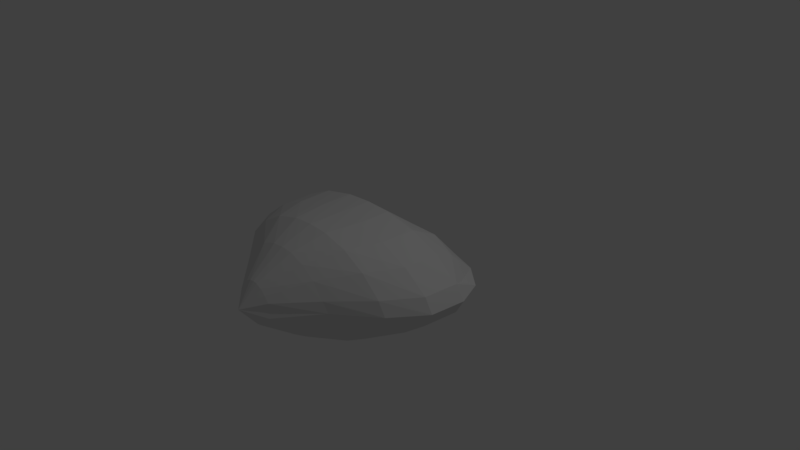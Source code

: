 # Source: Heart.blend  (saved by Blender 2.78.0; exported with 4.5.12 LTS)
import bpy
from mathutils import Matrix  # noqa: F401  (used for matrix-valued properties, if any)

bpy.ops.wm.read_factory_settings(use_empty=True)
scene = bpy.context.scene
scene.name = 'Scene'

# ---- collections
col_collection_1 = bpy.data.collections.new('Collection 1'); scene.collection.children.link(col_collection_1)

# ---- world
world_world = bpy.data.worlds.new('World'); scene.world = world_world
world_world.color = (0.05088, 0.05088, 0.05088)
world_world.use_sun_shadow = False
world_world.sun_shadow_jitter_overblur = 0.0
world_world.cycles.sampling_method = 'MANUAL'

# ---- cameras
cam_camera = bpy.data.cameras.new('Camera')
cam_camera.clip_end = 100.0
cam_camera.lens = 35.0
cam_camera.sensor_width = 32.0
cam_camera.sensor_height = 18.0
cam_camera.ortho_scale = 7.314
cam_camera.dof.focus_distance = 0.0
cam_camera.dof.aperture_fstop = 128.0

# ---- lights
light_lamp = bpy.data.lights.new('Lamp', 'POINT')
light_lamp.transmission_factor = 0.0
light_lamp.cutoff_distance = 30.0
light_lamp.energy = 100.0
light_lamp.shadow_buffer_clip_start = 1.001
light_lamp.shadow_soft_size = 0.1
light_lamp.shadow_maximum_resolution = 0.006
light_lamp.use_absolute_resolution = True

# ---- meshes
me_plane = bpy.data.meshes.new('Plane')
me_plane.from_pydata([(0.3562, 0.004841, -0.7014), (0.3461, 0.6818, 0.01063), (0.7953, 0.004841, -0.6086), (0.7728, 0.7884, 0.01063), (1.193, 0.004841, -0.4318), (1.159, 0.6616, 0.01063), (1.534, 0.004841, -0.182), (1.491, 0.3877, 0.01063), (1.644, 0.01514, 0.01063), (0.3483, -0.4699, -0.7014), (0.0, -0.4699, -0.7211), (0.7752, -0.4699, -0.6086), (1.162, -0.4699, -0.4318), (1.494, -0.4699, -0.182), (1.6, -0.4641, 0.01063), (0.276, -0.9149, -0.7014), (0.0, -0.9149, -0.7211), (0.6195, -0.9149, -0.6086), (0.9305, -0.9149, -0.4318), (1.197, -0.9149, -0.182), (1.283, -0.8965, 0.01063), (0.1636, -1.335, -0.5505), (-4.447e-10, -1.335, -0.566), (0.371, -1.335, -0.4773), (0.5588, -1.335, -0.3381), (0.72, -1.335, -0.1412), (0.7719, -1.305, 0.01063), (0.05988, -1.766, -0.2687), (0.0, -1.766, -0.2764), (0.137, -1.766, -0.2323), (0.2068, -1.766, -0.1629), (0.2667, -1.766, -0.0896), (0.286, -1.723, 0.01063), (-0.001286, -2.0, 0.01063), (-0.3562, 0.004841, -0.7014), (-0.3461, 0.6818, 0.01063), (0.0, 0.004841, -0.7211), (-1.864e-06, 0.4107, 0.01063), (-0.7953, 0.004841, -0.6086), (-0.7728, 0.7884, 0.01063), (-1.193, 0.004841, -0.4318), (-1.159, 0.6616, 0.01063), (-1.534, 0.004841, -0.182), (-1.491, 0.3877, 0.01063), (-1.644, 0.01514, 0.01063), (-0.3483, -0.4699, -0.7014), (-0.7752, -0.4699, -0.6086), (-1.162, -0.4699, -0.4318), (-1.494, -0.4699, -0.182), (-1.6, -0.4641, 0.01063), (-0.276, -0.9149, -0.7014), (-0.6195, -0.9149, -0.6086), (-0.9305, -0.9149, -0.4318), (-1.197, -0.9149, -0.182), (-1.283, -0.8965, 0.01063), (-0.1636, -1.335, -0.5505), (-0.371, -1.335, -0.4773), (-0.5588, -1.335, -0.3381), (-0.72, -1.335, -0.1412), (-0.7719, -1.305, 0.01063), (-0.05988, -1.766, -0.2687), (-0.137, -1.766, -0.2323), (-0.2068, -1.766, -0.1629), (-0.2667, -1.766, -0.06493), (-0.286, -1.723, 0.01063), (0.3562, 0.004841, 0.7227), (0.7953, 0.004841, 0.6298), (1.193, 0.004841, 0.4531), (1.534, 0.004841, 0.2032), (0.3483, -0.4699, 0.7227), (0.0, -0.4699, 0.7423), (0.7752, -0.4699, 0.6298), (1.162, -0.4699, 0.4531), (1.494, -0.4699, 0.2032), (0.276, -0.9149, 0.7227), (0.0, -0.9149, 0.7423), (0.6195, -0.9149, 0.6298), (0.9305, -0.9149, 0.4531), (1.197, -0.9149, 0.2032), (0.1636, -1.335, 0.5718), (-4.447e-10, -1.335, 0.5873), (0.371, -1.335, 0.4986), (0.5588, -1.335, 0.3593), (0.72, -1.335, 0.1624), (0.05988, -1.766, 0.29), (0.0, -1.766, 0.2977), (0.137, -1.766, 0.2535), (0.2068, -1.766, 0.1842), (0.2667, -1.766, 0.1109), (-0.3562, 0.004841, 0.7227), (0.0, 0.004841, 0.7423), (-0.7953, 0.004841, 0.6298), (-1.193, 0.004841, 0.4531), (-1.534, 0.004841, 0.2032), (-0.3483, -0.4699, 0.7227), (-0.7752, -0.4699, 0.6298), (-1.162, -0.4699, 0.4531), (-1.494, -0.4699, 0.2032), (-0.276, -0.9149, 0.7227), (-0.6195, -0.9149, 0.6298), (-0.9305, -0.9149, 0.4531), (-1.197, -0.9149, 0.2032), (-0.1636, -1.335, 0.5718), (-0.371, -1.335, 0.4986), (-0.5588, -1.335, 0.3593), (-0.72, -1.335, 0.1624), (-0.05988, -1.766, 0.29), (-0.137, -1.766, 0.2535), (-0.2068, -1.766, 0.1842), (-0.2667, -1.766, 0.08619), (0.3385, 0.3544, -0.4493), (-9.355e-07, 0.1794, -0.462), (0.7559, 0.4233, -0.3893), (1.134, 0.3414, -0.2752), (1.458, 0.1645, -0.1138), (-0.3386, 0.3544, -0.4493), (-0.7559, 0.4233, -0.3893), (-1.134, 0.3414, -0.2752), (-1.458, 0.1645, -0.1138), (-9.355e-07, 0.1794, 0.4832), (0.7559, 0.4233, 0.4106), (0.3385, 0.3544, 0.4706), (1.134, 0.3414, 0.2964), (1.458, 0.1645, 0.135), (-0.3386, 0.3544, 0.4706), (-0.7559, 0.4233, 0.4106), (-1.134, 0.3414, 0.2964), (-1.458, 0.1645, 0.135)], [], [(111, 37, 1, 110), (110, 112, 2, 0), (112, 113, 4, 2), (113, 114, 6, 4), (7, 8, 6, 114), (2, 11, 9, 0), (8, 14, 13, 6), (0, 9, 10, 36), (4, 12, 11, 2), (6, 13, 12, 4), (11, 17, 15, 9), (14, 20, 19, 13), (12, 18, 17, 11), (9, 15, 16, 10), (13, 19, 18, 12), (17, 23, 21, 15), (20, 26, 25, 19), (18, 24, 23, 17), (15, 21, 22, 16), (19, 25, 24, 18), (23, 29, 27, 21), (26, 32, 31, 25), (24, 30, 29, 23), (21, 27, 28, 22), (25, 31, 30, 24), (29, 33, 27), (32, 33, 31), (30, 33, 29), (27, 33, 28), (31, 33, 30), (111, 115, 35, 37), (115, 34, 38, 116), (116, 38, 40, 117), (117, 40, 42, 118), (43, 118, 42, 44), (38, 34, 45, 46), (44, 42, 48, 49), (34, 36, 10, 45), (40, 38, 46, 47), (42, 40, 47, 48), (46, 45, 50, 51), (49, 48, 53, 54), (47, 46, 51, 52), (45, 10, 16, 50), (48, 47, 52, 53), (51, 50, 55, 56), (54, 53, 58, 59), (52, 51, 56, 57), (50, 16, 22, 55), (53, 52, 57, 58), (56, 55, 60, 61), (59, 58, 63, 64), (57, 56, 61, 62), (55, 22, 28, 60), (58, 57, 62, 63), (61, 60, 33), (64, 63, 33), (62, 61, 33), (60, 28, 33), (63, 62, 33), (119, 121, 1, 37), (121, 65, 66, 120), (120, 66, 67, 122), (122, 67, 68, 123), (7, 123, 68, 8), (66, 65, 69, 71), (8, 68, 73, 14), (65, 90, 70, 69), (67, 66, 71, 72), (68, 67, 72, 73), (71, 69, 74, 76), (14, 73, 78, 20), (72, 71, 76, 77), (69, 70, 75, 74), (73, 72, 77, 78), (76, 74, 79, 81), (20, 78, 83, 26), (77, 76, 81, 82), (74, 75, 80, 79), (78, 77, 82, 83), (81, 79, 84, 86), (26, 83, 88, 32), (82, 81, 86, 87), (79, 80, 85, 84), (83, 82, 87, 88), (86, 84, 33), (32, 88, 33), (87, 86, 33), (84, 85, 33), (88, 87, 33), (119, 37, 35, 124), (124, 125, 91, 89), (125, 126, 92, 91), (126, 127, 93, 92), (43, 44, 93, 127), (91, 95, 94, 89), (44, 49, 97, 93), (89, 94, 70, 90), (92, 96, 95, 91), (93, 97, 96, 92), (95, 99, 98, 94), (49, 54, 101, 97), (96, 100, 99, 95), (94, 98, 75, 70), (97, 101, 100, 96), (99, 103, 102, 98), (54, 59, 105, 101), (100, 104, 103, 99), (98, 102, 80, 75), (101, 105, 104, 100), (103, 107, 106, 102), (59, 64, 109, 105), (104, 108, 107, 103), (102, 106, 85, 80), (105, 109, 108, 104), (107, 33, 106), (64, 33, 109), (108, 33, 107), (106, 33, 85), (109, 33, 108), (41, 43, 127, 126), (39, 41, 126, 125), (35, 39, 125, 124), (90, 119, 124, 89), (5, 122, 123, 7), (3, 120, 122, 5), (1, 121, 120, 3), (90, 65, 121, 119), (41, 117, 118, 43), (39, 116, 117, 41), (35, 115, 116, 39), (36, 34, 115, 111), (5, 7, 114, 113), (3, 5, 113, 112), (1, 3, 112, 110), (36, 111, 110, 0)])
_uv = me_plane.uv_layers.new(name='UVMap')
_uv.uv.foreach_set('vector', [0.3284, 0.9423, 0.3284, 0.9436, 0.3303, 0.9451, 0.3302, 0.9431, 0.3302, 0.9431, 0.3325, 0.9434, 0.3324, 0.941, 0.3302, 0.941, 0.3325, 0.9434, 0.3347, 0.9431, 0.3346, 0.9411, 0.3324, 0.941, 0.3347, 0.9431, 0.3367, 0.9424, 0.3367, 0.9412, 0.3346, 0.9411, 0.3367, 0.9435, 0.3375, 0.9414, 0.3367, 0.9412, 0.3367, 0.9424, 0.3324, 0.941, 0.3323, 0.9386, 0.3301, 0.9386, 0.3302, 0.941, 0.3375, 0.9414, 0.3373, 0.9387, 0.3365, 0.9387, 0.3367, 0.9412, 0.3302, 0.941, 0.3301, 0.9386, 0.3284, 0.9386, 0.3284, 0.941, 0.3346, 0.9411, 0.3344, 0.9386, 0.3323, 0.9386, 0.3324, 0.941, 0.3367, 0.9412, 0.3365, 0.9387, 0.3344, 0.9386, 0.3346, 0.9411, 0.3323, 0.9386, 0.3315, 0.9363, 0.3298, 0.9364, 0.3301, 0.9386, 0.3373, 0.9387, 0.3355, 0.9363, 0.3348, 0.9363, 0.3365, 0.9387, 0.3344, 0.9386, 0.3332, 0.9363, 0.3315, 0.9363, 0.3323, 0.9386, 0.3301, 0.9386, 0.3298, 0.9364, 0.3284, 0.9364, 0.3284, 0.9386, 0.3365, 0.9387, 0.3348, 0.9363, 0.3332, 0.9363, 0.3344, 0.9386, 0.3315, 0.9363, 0.3303, 0.9341, 0.3292, 0.9342, 0.3298, 0.9364, 0.3355, 0.9363, 0.3327, 0.934, 0.3323, 0.934, 0.3348, 0.9363, 0.3332, 0.9363, 0.3313, 0.9341, 0.3303, 0.9341, 0.3315, 0.9363, 0.3298, 0.9364, 0.3292, 0.9342, 0.3284, 0.9342, 0.3284, 0.9364, 0.3348, 0.9363, 0.3323, 0.934, 0.3313, 0.9341, 0.3332, 0.9363, 0.3303, 0.9341, 0.3291, 0.9317, 0.3287, 0.9317, 0.3292, 0.9342, 0.3327, 0.934, 0.33, 0.9317, 0.3298, 0.9316, 0.3323, 0.934, 0.3313, 0.9341, 0.3295, 0.9316, 0.3291, 0.9317, 0.3303, 0.9341, 0.3292, 0.9342, 0.3287, 0.9317, 0.3284, 0.9317, 0.3284, 0.9342, 0.3323, 0.934, 0.3298, 0.9316, 0.3295, 0.9316, 0.3313, 0.9341, 0.3291, 0.9317, 0.3284, 0.9302, 0.3287, 0.9317, 0.33, 0.9317, 0.3284, 0.9302, 0.3298, 0.9316, 0.3295, 0.9316, 0.3284, 0.9302, 0.3291, 0.9317, 0.3287, 0.9317, 0.3284, 0.9302, 0.3284, 0.9317, 0.3298, 0.9316, 0.3284, 0.9302, 0.3295, 0.9316, 0.3284, 0.9423, 0.3265, 0.9431, 0.3264, 0.9451, 0.3284, 0.9436, 0.3265, 0.9431, 0.3266, 0.941, 0.3243, 0.941, 0.3242, 0.9434, 0.3242, 0.9434, 0.3243, 0.941, 0.3221, 0.9411, 0.322, 0.9431, 0.322, 0.9431, 0.3221, 0.9411, 0.32, 0.9412, 0.32, 0.9424, 0.32, 0.9435, 0.32, 0.9424, 0.32, 0.9412, 0.3192, 0.9414, 0.3243, 0.941, 0.3266, 0.941, 0.3266, 0.9386, 0.3244, 0.9386, 0.3192, 0.9414, 0.32, 0.9412, 0.3203, 0.9387, 0.3194, 0.9387, 0.3266, 0.941, 0.3284, 0.941, 0.3284, 0.9386, 0.3266, 0.9386, 0.3221, 0.9411, 0.3243, 0.941, 0.3244, 0.9386, 0.3223, 0.9386, 0.32, 0.9412, 0.3221, 0.9411, 0.3223, 0.9386, 0.3203, 0.9387, 0.3244, 0.9386, 0.3266, 0.9386, 0.327, 0.9364, 0.3252, 0.9363, 0.3194, 0.9387, 0.3203, 0.9387, 0.3219, 0.9363, 0.3212, 0.9363, 0.3223, 0.9386, 0.3244, 0.9386, 0.3252, 0.9363, 0.3235, 0.9363, 0.3266, 0.9386, 0.3284, 0.9386, 0.3284, 0.9364, 0.327, 0.9364, 0.3203, 0.9387, 0.3223, 0.9386, 0.3235, 0.9363, 0.3219, 0.9363, 0.3252, 0.9363, 0.327, 0.9364, 0.3275, 0.9342, 0.3264, 0.9341, 0.3212, 0.9363, 0.3219, 0.9363, 0.3244, 0.934, 0.3241, 0.934, 0.3235, 0.9363, 0.3252, 0.9363, 0.3264, 0.9341, 0.3254, 0.9341, 0.327, 0.9364, 0.3284, 0.9364, 0.3284, 0.9342, 0.3275, 0.9342, 0.3219, 0.9363, 0.3235, 0.9363, 0.3254, 0.9341, 0.3244, 0.934, 0.3264, 0.9341, 0.3275, 0.9342, 0.328, 0.9317, 0.3276, 0.9317, 0.3241, 0.934, 0.3244, 0.934, 0.3269, 0.9315, 0.3268, 0.9317, 0.3254, 0.9341, 0.3264, 0.9341, 0.3276, 0.9317, 0.3272, 0.9316, 0.3275, 0.9342, 0.3284, 0.9342, 0.3284, 0.9317, 0.328, 0.9317, 0.3244, 0.934, 0.3254, 0.9341, 0.3272, 0.9316, 0.3269, 0.9315, 0.3276, 0.9317, 0.328, 0.9317, 0.3284, 0.9302, 0.3268, 0.9317, 0.3269, 0.9315, 0.3284, 0.9302, 0.3272, 0.9316, 0.3276, 0.9317, 0.3284, 0.9302, 0.328, 0.9317, 0.3284, 0.9317, 0.3284, 0.9302, 0.3269, 0.9315, 0.3272, 0.9316, 0.3284, 0.9302, 0.3284, 0.9427, 0.3304, 0.9435, 0.3303, 0.9451, 0.3284, 0.9436, 0.3304, 0.9435, 0.3306, 0.9418, 0.3333, 0.9417, 0.333, 0.9437, 0.333, 0.9437, 0.3333, 0.9417, 0.3355, 0.9416, 0.3352, 0.9433, 0.3352, 0.9433, 0.3355, 0.9416, 0.3372, 0.9415, 0.3369, 0.9425, 0.3367, 0.9435, 0.3369, 0.9425, 0.3372, 0.9415, 0.3375, 0.9414, 0.3333, 0.9417, 0.3306, 0.9418, 0.3305, 0.9388, 0.3331, 0.9388, 0.3375, 0.9414, 0.3372, 0.9415, 0.3369, 0.9387, 0.3373, 0.9387, 0.3306, 0.9418, 0.3284, 0.9418, 0.3284, 0.9388, 0.3305, 0.9388, 0.3355, 0.9416, 0.3333, 0.9417, 0.3331, 0.9388, 0.3353, 0.9388, 0.3372, 0.9415, 0.3355, 0.9416, 0.3353, 0.9388, 0.3369, 0.9387, 0.3331, 0.9388, 0.3305, 0.9388, 0.3301, 0.936, 0.3322, 0.9361, 0.3373, 0.9387, 0.3369, 0.9387, 0.3352, 0.9362, 0.3355, 0.9363, 0.3353, 0.9388, 0.3331, 0.9388, 0.3322, 0.9361, 0.3339, 0.9361, 0.3305, 0.9388, 0.3284, 0.9388, 0.3284, 0.936, 0.3301, 0.936, 0.3369, 0.9387, 0.3353, 0.9388, 0.3339, 0.9361, 0.3352, 0.9362, 0.3322, 0.9361, 0.3301, 0.936, 0.3294, 0.9335, 0.3306, 0.9336, 0.3355, 0.9363, 0.3352, 0.9362, 0.3325, 0.9338, 0.3327, 0.934, 0.3339, 0.9361, 0.3322, 0.9361, 0.3306, 0.9336, 0.3316, 0.9337, 0.3301, 0.936, 0.3284, 0.936, 0.3284, 0.9335, 0.3294, 0.9335, 0.3352, 0.9362, 0.3339, 0.9361, 0.3316, 0.9337, 0.3325, 0.9338, 0.3306, 0.9336, 0.3294, 0.9335, 0.3287, 0.9312, 0.3292, 0.9312, 0.3327, 0.934, 0.3325, 0.9338, 0.3299, 0.9314, 0.33, 0.9317, 0.3316, 0.9337, 0.3306, 0.9336, 0.3292, 0.9312, 0.3295, 0.9313, 0.3294, 0.9335, 0.3284, 0.9335, 0.3284, 0.9312, 0.3287, 0.9312, 0.3325, 0.9338, 0.3316, 0.9337, 0.3295, 0.9313, 0.3299, 0.9314, 0.3292, 0.9312, 0.3287, 0.9312, 0.3284, 0.9302, 0.33, 0.9317, 0.3299, 0.9314, 0.3284, 0.9302, 0.3295, 0.9313, 0.3292, 0.9312, 0.3284, 0.9302, 0.3287, 0.9312, 0.3284, 0.9312, 0.3284, 0.9302, 0.3299, 0.9314, 0.3295, 0.9313, 0.3284, 0.9302, 0.3284, 0.9427, 0.3284, 0.9436, 0.3264, 0.9451, 0.3263, 0.9435, 0.3263, 0.9435, 0.3237, 0.9437, 0.3234, 0.9417, 0.3261, 0.9418, 0.3237, 0.9437, 0.3216, 0.9433, 0.3212, 0.9416, 0.3234, 0.9417, 0.3216, 0.9433, 0.3198, 0.9425, 0.3195, 0.9415, 0.3212, 0.9416, 0.32, 0.9435, 0.3192, 0.9414, 0.3195, 0.9415, 0.3198, 0.9425, 0.3234, 0.9417, 0.3236, 0.9388, 0.3262, 0.9388, 0.3261, 0.9418, 0.3192, 0.9414, 0.3194, 0.9387, 0.3198, 0.9387, 0.3195, 0.9415, 0.3261, 0.9418, 0.3262, 0.9388, 0.3284, 0.9388, 0.3284, 0.9418, 0.3212, 0.9416, 0.3214, 0.9388, 0.3236, 0.9388, 0.3234, 0.9417, 0.3195, 0.9415, 0.3198, 0.9387, 0.3214, 0.9388, 0.3212, 0.9416, 0.3236, 0.9388, 0.3245, 0.9361, 0.3266, 0.936, 0.3262, 0.9388, 0.3194, 0.9387, 0.3212, 0.9363, 0.3215, 0.9362, 0.3198, 0.9387, 0.3214, 0.9388, 0.3228, 0.9361, 0.3245, 0.9361, 0.3236, 0.9388, 0.3262, 0.9388, 0.3266, 0.936, 0.3284, 0.936, 0.3284, 0.9388, 0.3198, 0.9387, 0.3215, 0.9362, 0.3228, 0.9361, 0.3214, 0.9388, 0.3245, 0.9361, 0.3261, 0.9336, 0.3274, 0.9335, 0.3266, 0.936, 0.3212, 0.9363, 0.3241, 0.934, 0.3242, 0.9338, 0.3215, 0.9362, 0.3228, 0.9361, 0.3251, 0.9337, 0.3261, 0.9336, 0.3245, 0.9361, 0.3266, 0.936, 0.3274, 0.9335, 0.3284, 0.9335, 0.3284, 0.936, 0.3215, 0.9362, 0.3242, 0.9338, 0.3251, 0.9337, 0.3228, 0.9361, 0.3261, 0.9336, 0.3276, 0.9312, 0.328, 0.9312, 0.3274, 0.9335, 0.3241, 0.934, 0.3268, 0.9317, 0.3269, 0.9314, 0.3242, 0.9338, 0.3251, 0.9337, 0.3272, 0.9313, 0.3276, 0.9312, 0.3261, 0.9336, 0.3274, 0.9335, 0.328, 0.9312, 0.3284, 0.9312, 0.3284, 0.9335, 0.3242, 0.9338, 0.3269, 0.9314, 0.3272, 0.9313, 0.3251, 0.9337, 0.3276, 0.9312, 0.3284, 0.9302, 0.328, 0.9312, 0.3268, 0.9317, 0.3284, 0.9302, 0.3269, 0.9314, 0.3272, 0.9313, 0.3284, 0.9302, 0.3276, 0.9312, 0.328, 0.9312, 0.3284, 0.9302, 0.3284, 0.9312, 0.3269, 0.9314, 0.3284, 0.9302, 0.3272, 0.9313, 0.3219, 0.945, 0.32, 0.9435, 0.3198, 0.9425, 0.3216, 0.9433, 0.324, 0.9457, 0.3219, 0.945, 0.3216, 0.9433, 0.3237, 0.9437, 0.3264, 0.9451, 0.324, 0.9457, 0.3237, 0.9437, 0.3263, 0.9435, 0.3284, 0.9418, 0.3284, 0.9427, 0.3263, 0.9435, 0.3261, 0.9418, 0.3348, 0.945, 0.3352, 0.9433, 0.3369, 0.9425, 0.3367, 0.9435, 0.3327, 0.9457, 0.333, 0.9437, 0.3352, 0.9433, 0.3348, 0.945, 0.3303, 0.9451, 0.3304, 0.9435, 0.333, 0.9437, 0.3327, 0.9457, 0.3284, 0.9418, 0.3306, 0.9418, 0.3304, 0.9435, 0.3284, 0.9427, 0.3219, 0.945, 0.322, 0.9431, 0.32, 0.9424, 0.32, 0.9435, 0.324, 0.9457, 0.3242, 0.9434, 0.322, 0.9431, 0.3219, 0.945, 0.3264, 0.9451, 0.3265, 0.9431, 0.3242, 0.9434, 0.324, 0.9457, 0.3284, 0.941, 0.3266, 0.941, 0.3265, 0.9431, 0.3284, 0.9423, 0.3348, 0.945, 0.3367, 0.9435, 0.3367, 0.9424, 0.3347, 0.9431, 0.3327, 0.9457, 0.3348, 0.945, 0.3347, 0.9431, 0.3325, 0.9434, 0.3303, 0.9451, 0.3327, 0.9457, 0.3325, 0.9434, 0.3302, 0.9431, 0.3284, 0.941, 0.3284, 0.9423, 0.3302, 0.9431, 0.3302, 0.941])
_ca = me_plane.color_attributes.new('Col', 'BYTE_COLOR', 'CORNER')
_ca.data.foreach_set('color', [0.6584, 0.016, 0.01229, 1.0, 0.6584, 0.016, 0.01229, 1.0, 0.6584, 0.016, 0.01229, 1.0, 0.6584, 0.016, 0.01229, 1.0, 0.6584, 0.016, 0.01229, 1.0, 0.6584, 0.016, 0.01229, 1.0, 0.6584, 0.016, 0.01229, 1.0, 0.6584, 0.016, 0.01229, 1.0, 0.6584, 0.016, 0.01229, 1.0, 0.6584, 0.016, 0.01229, 1.0, 0.6584, 0.016, 0.01229, 1.0, 0.6584, 0.016, 0.01229, 1.0, 0.6584, 0.016, 0.01229, 1.0, 0.6584, 0.016, 0.01229, 1.0, 0.6584, 0.016, 0.01229, 1.0, 0.6584, 0.016, 0.01229, 1.0, 0.6584, 0.016, 0.01229, 1.0, 0.6584, 0.016, 0.01229, 1.0, 0.6584, 0.016, 0.01229, 1.0, 0.6584, 0.016, 0.01229, 1.0, 0.6584, 0.016, 0.01229, 1.0, 0.6584, 0.016, 0.01229, 1.0, 0.6584, 0.016, 0.01229, 1.0, 0.6584, 0.016, 0.01229, 1.0, 0.6584, 0.016, 0.01229, 1.0, 0.6584, 0.016, 0.01229, 1.0, 0.6584, 0.016, 0.01229, 1.0, 0.6584, 0.016, 0.01229, 1.0, 0.6584, 0.016, 0.01229, 1.0, 0.6584, 0.016, 0.01229, 1.0, 0.6584, 0.016, 0.01229, 1.0, 0.6584, 0.016, 0.01229, 1.0, 0.6584, 0.016, 0.01229, 1.0, 0.6584, 0.016, 0.01229, 1.0, 0.6584, 0.016, 0.01229, 1.0, 0.6584, 0.016, 0.01229, 1.0, 0.6584, 0.016, 0.01229, 1.0, 0.6584, 0.016, 0.01229, 1.0, 0.6584, 0.016, 0.01229, 1.0, 0.6584, 0.016, 0.01229, 1.0, 0.6584, 0.016, 0.01229, 1.0, 0.6584, 0.016, 0.01229, 1.0, 0.6584, 0.016, 0.01229, 1.0, 0.6584, 0.016, 0.01229, 1.0, 0.6584, 0.016, 0.01229, 1.0, 0.6584, 0.016, 0.01229, 1.0, 0.6584, 0.016, 0.01229, 1.0, 0.6584, 0.016, 0.01229, 1.0, 0.6584, 0.016, 0.01229, 1.0, 0.6584, 0.016, 0.01229, 1.0, 0.6584, 0.016, 0.01229, 1.0, 0.6584, 0.016, 0.01229, 1.0, 0.6584, 0.016, 0.01229, 1.0, 0.6584, 0.016, 0.01229, 1.0, 0.6584, 0.016, 0.01229, 1.0, 0.6584, 0.016, 0.01229, 1.0, 0.6584, 0.016, 0.01229, 1.0, 0.6584, 0.016, 0.01229, 1.0, 0.6584, 0.016, 0.01229, 1.0, 0.6584, 0.016, 0.01229, 1.0, 0.6584, 0.016, 0.01229, 1.0, 0.6584, 0.016, 0.01229, 1.0, 0.6584, 0.016, 0.01229, 1.0, 0.6584, 0.016, 0.01229, 1.0, 0.6584, 0.016, 0.01229, 1.0, 0.6584, 0.016, 0.01229, 1.0, 0.6584, 0.016, 0.01229, 1.0, 0.6584, 0.016, 0.01229, 1.0, 0.6584, 0.016, 0.01229, 1.0, 0.6584, 0.016, 0.01229, 1.0, 0.6584, 0.016, 0.01229, 1.0, 0.6584, 0.016, 0.01229, 1.0, 0.6584, 0.016, 0.01229, 1.0, 0.6584, 0.016, 0.01229, 1.0, 0.6584, 0.016, 0.01229, 1.0, 0.6584, 0.016, 0.01229, 1.0, 0.6584, 0.016, 0.01229, 1.0, 0.6584, 0.016, 0.01229, 1.0, 0.6584, 0.016, 0.01229, 1.0, 0.6584, 0.016, 0.01229, 1.0, 0.6584, 0.016, 0.01229, 1.0, 0.6584, 0.016, 0.01229, 1.0, 0.6584, 0.016, 0.01229, 1.0, 0.6584, 0.016, 0.01229, 1.0, 0.6584, 0.016, 0.01229, 1.0, 0.6584, 0.016, 0.01229, 1.0, 0.6584, 0.016, 0.01229, 1.0, 0.6584, 0.016, 0.01229, 1.0, 0.6584, 0.016, 0.01229, 1.0, 0.6584, 0.016, 0.01229, 1.0, 0.6584, 0.016, 0.01229, 1.0, 0.6584, 0.016, 0.01229, 1.0, 0.6584, 0.016, 0.01229, 1.0, 0.6584, 0.016, 0.01229, 1.0, 0.6584, 0.016, 0.01229, 1.0, 0.6584, 0.016, 0.01229, 1.0, 0.6584, 0.016, 0.01229, 1.0, 0.6584, 0.016, 0.01229, 1.0, 0.6584, 0.016, 0.01229, 1.0, 0.6584, 0.016, 0.01229, 1.0, 0.6584, 0.016, 0.01229, 1.0, 0.6584, 0.016, 0.01229, 1.0, 0.6584, 0.016, 0.01229, 1.0, 0.6584, 0.016, 0.01229, 1.0, 0.6584, 0.016, 0.01229, 1.0, 0.6584, 0.016, 0.01229, 1.0, 0.6584, 0.016, 0.01229, 1.0, 0.6584, 0.016, 0.01229, 1.0, 0.6584, 0.016, 0.01229, 1.0, 0.6584, 0.016, 0.01229, 1.0, 0.6584, 0.016, 0.01229, 1.0, 0.6584, 0.016, 0.01229, 1.0, 0.6584, 0.016, 0.01229, 1.0, 0.6584, 0.016, 0.01229, 1.0, 0.6584, 0.016, 0.01229, 1.0, 0.6584, 0.016, 0.01229, 1.0, 0.6584, 0.016, 0.01229, 1.0, 0.6584, 0.016, 0.01229, 1.0, 0.6584, 0.016, 0.01229, 1.0, 0.6584, 0.016, 0.01229, 1.0, 0.6584, 0.016, 0.01229, 1.0, 0.6584, 0.016, 0.01229, 1.0, 0.6584, 0.016, 0.01229, 1.0, 0.6584, 0.016, 0.01229, 1.0, 0.6584, 0.016, 0.01229, 1.0, 0.6584, 0.016, 0.01229, 1.0, 0.6584, 0.016, 0.01229, 1.0, 0.6584, 0.016, 0.01229, 1.0, 0.6584, 0.016, 0.01229, 1.0, 0.6584, 0.016, 0.01229, 1.0, 0.6584, 0.016, 0.01229, 1.0, 0.6584, 0.016, 0.01229, 1.0, 0.6584, 0.016, 0.01229, 1.0, 0.6584, 0.016, 0.01229, 1.0, 0.6584, 0.016, 0.01229, 1.0, 0.6584, 0.016, 0.01229, 1.0, 0.6584, 0.016, 0.01229, 1.0, 0.6584, 0.016, 0.01229, 1.0, 0.6584, 0.016, 0.01229, 1.0, 0.6584, 0.016, 0.01229, 1.0, 0.6584, 0.016, 0.01229, 1.0, 0.6584, 0.016, 0.01229, 1.0, 0.6584, 0.016, 0.01229, 1.0, 0.6584, 0.016, 0.01229, 1.0, 0.6584, 0.016, 0.01229, 1.0, 0.6584, 0.016, 0.01229, 1.0, 0.6584, 0.016, 0.01229, 1.0, 0.6584, 0.016, 0.01229, 1.0, 0.6584, 0.016, 0.01229, 1.0, 0.6584, 0.016, 0.01229, 1.0, 0.6584, 0.016, 0.01229, 1.0, 0.6584, 0.016, 0.01229, 1.0, 0.6584, 0.016, 0.01229, 1.0, 0.6584, 0.016, 0.01229, 1.0, 0.6584, 0.016, 0.01229, 1.0, 0.6584, 0.016, 0.01229, 1.0, 0.6584, 0.016, 0.01229, 1.0, 0.6584, 0.016, 0.01229, 1.0, 0.6584, 0.016, 0.01229, 1.0, 0.6584, 0.016, 0.01229, 1.0, 0.6584, 0.016, 0.01229, 1.0, 0.6584, 0.016, 0.01229, 1.0, 0.6584, 0.016, 0.01229, 1.0, 0.6584, 0.016, 0.01229, 1.0, 0.6584, 0.016, 0.01229, 1.0, 0.6584, 0.016, 0.01229, 1.0, 0.6584, 0.016, 0.01229, 1.0, 0.6584, 0.016, 0.01229, 1.0, 0.6584, 0.016, 0.01229, 1.0, 0.6584, 0.016, 0.01229, 1.0, 0.6584, 0.016, 0.01229, 1.0, 0.6584, 0.016, 0.01229, 1.0, 0.6584, 0.016, 0.01229, 1.0, 0.6584, 0.016, 0.01229, 1.0, 0.6584, 0.016, 0.01229, 1.0, 0.6584, 0.016, 0.01229, 1.0, 0.6584, 0.016, 0.01229, 1.0, 0.6584, 0.016, 0.01229, 1.0, 0.6584, 0.016, 0.01229, 1.0, 0.6584, 0.016, 0.01229, 1.0, 0.6584, 0.016, 0.01229, 1.0, 0.6584, 0.016, 0.01229, 1.0, 0.6584, 0.016, 0.01229, 1.0, 0.6584, 0.016, 0.01229, 1.0, 0.6584, 0.016, 0.01229, 1.0, 0.6584, 0.016, 0.01229, 1.0, 0.6584, 0.016, 0.01229, 1.0, 0.6584, 0.016, 0.01229, 1.0, 0.6584, 0.016, 0.01229, 1.0, 0.6584, 0.016, 0.01229, 1.0, 0.6584, 0.016, 0.01229, 1.0, 0.6584, 0.016, 0.01229, 1.0, 0.6584, 0.016, 0.01229, 1.0, 0.6584, 0.016, 0.01229, 1.0, 0.6584, 0.016, 0.01229, 1.0, 0.6584, 0.016, 0.01229, 1.0, 0.6584, 0.016, 0.01229, 1.0, 0.6584, 0.016, 0.01229, 1.0, 0.6584, 0.016, 0.01229, 1.0, 0.6584, 0.016, 0.01229, 1.0, 0.6584, 0.016, 0.01229, 1.0, 0.6584, 0.016, 0.01229, 1.0, 0.6584, 0.016, 0.01229, 1.0, 0.6584, 0.016, 0.01229, 1.0, 0.6584, 0.016, 0.01229, 1.0, 0.6584, 0.016, 0.01229, 1.0, 0.6584, 0.016, 0.01229, 1.0, 0.6584, 0.016, 0.01229, 1.0, 0.6584, 0.016, 0.01229, 1.0, 0.6584, 0.016, 0.01229, 1.0, 0.6584, 0.016, 0.01229, 1.0, 0.6584, 0.016, 0.01229, 1.0, 0.6584, 0.016, 0.01229, 1.0, 0.6584, 0.016, 0.01229, 1.0, 0.6584, 0.016, 0.01229, 1.0, 0.6584, 0.016, 0.01229, 1.0, 0.6584, 0.016, 0.01229, 1.0, 0.6584, 0.016, 0.01229, 1.0, 0.6584, 0.016, 0.01229, 1.0, 0.6584, 0.016, 0.01229, 1.0, 0.6584, 0.016, 0.01229, 1.0, 0.6584, 0.016, 0.01229, 1.0, 0.6584, 0.016, 0.01229, 1.0, 0.6584, 0.016, 0.01229, 1.0, 0.6584, 0.016, 0.01229, 1.0, 0.6584, 0.016, 0.01229, 1.0, 0.6584, 0.016, 0.01229, 1.0, 0.6584, 0.016, 0.01229, 1.0, 0.6584, 0.016, 0.01229, 1.0, 0.6584, 0.016, 0.01229, 1.0, 0.6584, 0.016, 0.01229, 1.0, 0.6584, 0.016, 0.01229, 1.0, 0.6584, 0.016, 0.01229, 1.0, 0.6584, 0.016, 0.01229, 1.0, 0.6584, 0.016, 0.01229, 1.0, 0.6584, 0.016, 0.01229, 1.0, 0.6584, 0.016, 0.01229, 1.0, 0.6584, 0.016, 0.01229, 1.0, 0.6584, 0.016, 0.01229, 1.0, 0.6584, 0.016, 0.01229, 1.0, 0.6584, 0.016, 0.01229, 1.0, 0.6584, 0.016, 0.01229, 1.0, 0.6584, 0.016, 0.01229, 1.0, 0.6584, 0.016, 0.01229, 1.0, 0.6584, 0.016, 0.01229, 1.0, 0.6584, 0.016, 0.01229, 1.0, 0.6584, 0.016, 0.01229, 1.0, 0.6584, 0.016, 0.01229, 1.0, 0.6584, 0.016, 0.01229, 1.0, 0.6584, 0.016, 0.01229, 1.0, 0.6584, 0.016, 0.01229, 1.0, 0.6584, 0.016, 0.01229, 1.0, 0.6584, 0.016, 0.01229, 1.0, 0.6584, 0.016, 0.01229, 1.0, 0.6584, 0.016, 0.01229, 1.0, 0.6584, 0.016, 0.01229, 1.0, 0.6584, 0.016, 0.01229, 1.0, 0.6584, 0.016, 0.01229, 1.0, 0.6584, 0.016, 0.01229, 1.0, 0.6584, 0.016, 0.01229, 1.0, 0.6584, 0.016, 0.01229, 1.0, 0.6584, 0.016, 0.01229, 1.0, 0.6584, 0.016, 0.01229, 1.0, 0.6584, 0.016, 0.01229, 1.0, 0.6584, 0.016, 0.01229, 1.0, 0.6584, 0.016, 0.01229, 1.0, 0.6584, 0.016, 0.01229, 1.0, 0.6584, 0.016, 0.01229, 1.0, 0.6584, 0.016, 0.01229, 1.0, 0.6584, 0.016, 0.01229, 1.0, 0.6584, 0.016, 0.01229, 1.0, 0.6584, 0.016, 0.01229, 1.0, 0.6584, 0.016, 0.01229, 1.0, 0.6584, 0.016, 0.01229, 1.0, 0.6584, 0.016, 0.01229, 1.0, 0.6584, 0.016, 0.01229, 1.0, 0.6584, 0.016, 0.01229, 1.0, 0.6584, 0.016, 0.01229, 1.0, 0.6584, 0.016, 0.01229, 1.0, 0.6584, 0.016, 0.01229, 1.0, 0.6584, 0.016, 0.01229, 1.0, 0.6584, 0.016, 0.01229, 1.0, 0.6584, 0.016, 0.01229, 1.0, 0.6584, 0.016, 0.01229, 1.0, 0.6584, 0.016, 0.01229, 1.0, 0.6584, 0.016, 0.01229, 1.0, 0.6584, 0.016, 0.01229, 1.0, 0.6584, 0.016, 0.01229, 1.0, 0.6584, 0.016, 0.01229, 1.0, 0.6584, 0.016, 0.01229, 1.0, 0.6584, 0.016, 0.01229, 1.0, 0.6584, 0.016, 0.01229, 1.0, 0.6584, 0.016, 0.01229, 1.0, 0.6584, 0.016, 0.01229, 1.0, 0.6584, 0.016, 0.01229, 1.0, 0.6584, 0.016, 0.01229, 1.0, 0.6584, 0.016, 0.01229, 1.0, 0.6584, 0.016, 0.01229, 1.0, 0.6584, 0.016, 0.01229, 1.0, 0.6584, 0.016, 0.01229, 1.0, 0.6584, 0.016, 0.01229, 1.0, 0.6584, 0.016, 0.01229, 1.0, 0.6584, 0.016, 0.01229, 1.0, 0.6584, 0.016, 0.01229, 1.0, 0.6584, 0.016, 0.01229, 1.0, 0.6584, 0.016, 0.01229, 1.0, 0.6584, 0.016, 0.01229, 1.0, 0.6584, 0.016, 0.01229, 1.0, 0.6584, 0.016, 0.01229, 1.0, 0.6584, 0.016, 0.01229, 1.0, 0.6584, 0.016, 0.01229, 1.0, 0.6584, 0.016, 0.01229, 1.0, 0.6584, 0.016, 0.01229, 1.0, 0.6584, 0.016, 0.01229, 1.0, 0.6584, 0.016, 0.01229, 1.0, 0.6584, 0.016, 0.01229, 1.0, 0.6584, 0.016, 0.01229, 1.0, 0.6584, 0.016, 0.01229, 1.0, 0.6584, 0.016, 0.01229, 1.0, 0.6584, 0.016, 0.01229, 1.0, 0.6584, 0.016, 0.01229, 1.0, 0.6584, 0.016, 0.01229, 1.0, 0.6584, 0.016, 0.01229, 1.0, 0.6584, 0.016, 0.01229, 1.0, 0.6584, 0.016, 0.01229, 1.0, 0.6584, 0.016, 0.01229, 1.0, 0.6584, 0.016, 0.01229, 1.0, 0.6584, 0.016, 0.01229, 1.0, 0.6584, 0.016, 0.01229, 1.0, 0.6584, 0.016, 0.01229, 1.0, 0.6584, 0.016, 0.01229, 1.0, 0.6584, 0.016, 0.01229, 1.0, 0.6584, 0.016, 0.01229, 1.0, 0.6584, 0.016, 0.01229, 1.0, 0.6584, 0.016, 0.01229, 1.0, 0.6584, 0.016, 0.01229, 1.0, 0.6584, 0.016, 0.01229, 1.0, 0.6584, 0.016, 0.01229, 1.0, 0.6584, 0.016, 0.01229, 1.0, 0.6584, 0.016, 0.01229, 1.0, 0.6584, 0.016, 0.01229, 1.0, 0.6584, 0.016, 0.01229, 1.0, 0.6584, 0.016, 0.01229, 1.0, 0.6584, 0.016, 0.01229, 1.0, 0.6584, 0.016, 0.01229, 1.0, 0.6584, 0.016, 0.01229, 1.0, 0.6584, 0.016, 0.01229, 1.0, 0.6584, 0.016, 0.01229, 1.0, 0.6584, 0.016, 0.01229, 1.0, 0.6584, 0.016, 0.01229, 1.0, 0.6584, 0.016, 0.01229, 1.0, 0.6584, 0.016, 0.01229, 1.0, 0.6584, 0.016, 0.01229, 1.0, 0.6584, 0.016, 0.01229, 1.0, 0.6584, 0.016, 0.01229, 1.0, 0.6584, 0.016, 0.01229, 1.0, 0.6584, 0.016, 0.01229, 1.0, 0.6584, 0.016, 0.01229, 1.0, 0.6584, 0.016, 0.01229, 1.0, 0.6584, 0.016, 0.01229, 1.0, 0.6584, 0.016, 0.01229, 1.0, 0.6584, 0.016, 0.01229, 1.0, 0.6584, 0.016, 0.01229, 1.0, 0.6584, 0.016, 0.01229, 1.0, 0.6584, 0.016, 0.01229, 1.0, 0.6584, 0.016, 0.01229, 1.0, 0.6584, 0.016, 0.01229, 1.0, 0.6584, 0.016, 0.01229, 1.0, 0.6584, 0.016, 0.01229, 1.0, 0.6584, 0.016, 0.01229, 1.0, 0.6584, 0.016, 0.01229, 1.0, 0.6584, 0.016, 0.01229, 1.0, 0.6584, 0.016, 0.01229, 1.0, 0.6584, 0.016, 0.01229, 1.0, 0.6584, 0.016, 0.01229, 1.0, 0.6584, 0.016, 0.01229, 1.0, 0.6584, 0.016, 0.01229, 1.0, 0.6584, 0.016, 0.01229, 1.0, 0.6584, 0.016, 0.01229, 1.0, 0.6584, 0.016, 0.01229, 1.0, 0.6584, 0.016, 0.01229, 1.0, 0.6584, 0.016, 0.01229, 1.0, 0.6584, 0.016, 0.01229, 1.0, 0.6584, 0.016, 0.01229, 1.0, 0.6584, 0.016, 0.01229, 1.0, 0.6584, 0.016, 0.01229, 1.0, 0.6584, 0.016, 0.01229, 1.0, 0.6584, 0.01681, 0.01298, 1.0, 0.6584, 0.016, 0.01229, 1.0, 0.6584, 0.016, 0.01229, 1.0, 0.6584, 0.016, 0.01229, 1.0, 0.6584, 0.016, 0.01229, 1.0, 0.6584, 0.016, 0.01229, 1.0, 0.6584, 0.016, 0.01229, 1.0, 0.6584, 0.016, 0.01229, 1.0, 0.6584, 0.016, 0.01229, 1.0, 0.6584, 0.016, 0.01229, 1.0, 0.6584, 0.016, 0.01229, 1.0, 0.6584, 0.01681, 0.01298, 1.0, 0.6584, 0.016, 0.01229, 1.0, 0.6584, 0.016, 0.01229, 1.0, 0.6584, 0.016, 0.01229, 1.0, 0.6584, 0.016, 0.01229, 1.0, 0.6584, 0.016, 0.01229, 1.0, 0.6584, 0.016, 0.01229, 1.0, 0.6584, 0.016, 0.01229, 1.0, 0.6584, 0.016, 0.01229, 1.0, 0.6584, 0.016, 0.01229, 1.0, 0.6584, 0.016, 0.01229, 1.0, 0.6584, 0.016, 0.01229, 1.0, 0.6584, 0.016, 0.01229, 1.0, 0.6584, 0.016, 0.01229, 1.0, 0.6584, 0.016, 0.01229, 1.0, 0.6584, 0.016, 0.01229, 1.0, 0.6584, 0.016, 0.01229, 1.0, 0.6584, 0.016, 0.01229, 1.0, 0.6584, 0.016, 0.01229, 1.0, 0.6584, 0.016, 0.01229, 1.0, 0.6584, 0.016, 0.01229, 1.0, 0.6584, 0.016, 0.01229, 1.0, 0.6584, 0.016, 0.01229, 1.0, 0.6584, 0.016, 0.01229, 1.0, 0.6584, 0.016, 0.01229, 1.0, 0.6584, 0.016, 0.01229, 1.0, 0.6584, 0.016, 0.01229, 1.0, 0.6584, 0.016, 0.01229, 1.0, 0.6584, 0.016, 0.01229, 1.0, 0.6584, 0.016, 0.01229, 1.0, 0.6584, 0.016, 0.01229, 1.0, 0.6584, 0.016, 0.01229, 1.0, 0.6584, 0.016, 0.01229, 1.0, 0.6584, 0.016, 0.01229, 1.0, 0.6584, 0.016, 0.01229, 1.0, 0.6584, 0.016, 0.01229, 1.0, 0.6584, 0.016, 0.01229, 1.0, 0.6584, 0.016, 0.01229, 1.0, 0.6584, 0.016, 0.01229, 1.0, 0.6584, 0.016, 0.01229, 1.0, 0.6584, 0.016, 0.01229, 1.0, 0.6584, 0.016, 0.01229, 1.0, 0.6584, 0.016, 0.01229, 1.0, 0.6584, 0.016, 0.01229, 1.0, 0.6584, 0.016, 0.01229, 1.0, 0.6584, 0.016, 0.01229, 1.0, 0.6584, 0.016, 0.01229, 1.0, 0.6584, 0.016, 0.01229, 1.0, 0.6584, 0.016, 0.01229, 1.0, 0.6584, 0.016, 0.01229, 1.0, 0.6584, 0.016, 0.01229, 1.0, 0.6584, 0.016, 0.01229, 1.0, 0.6584, 0.016, 0.01229, 1.0, 0.6584, 0.016, 0.01229, 1.0, 0.6584, 0.016, 0.01229, 1.0, 0.6584, 0.016, 0.01229, 1.0, 0.6584, 0.016, 0.01229, 1.0, 0.6584, 0.016, 0.01229, 1.0, 0.6584, 0.016, 0.01229, 1.0, 0.6584, 0.016, 0.01229, 1.0, 0.6584, 0.016, 0.01229, 1.0, 0.6584, 0.016, 0.01229, 1.0, 0.6584, 0.016, 0.01229, 1.0, 0.6584, 0.016, 0.01229, 1.0, 0.6584, 0.016, 0.01229, 1.0, 0.6584, 0.016, 0.01229, 1.0, 0.6584, 0.016, 0.01229, 1.0, 0.6584, 0.016, 0.01229, 1.0, 0.6584, 0.016, 0.01229, 1.0, 0.6584, 0.016, 0.01229, 1.0, 0.6584, 0.016, 0.01229, 1.0, 0.6584, 0.016, 0.01229, 1.0, 0.6584, 0.016, 0.01229, 1.0, 0.6584, 0.016, 0.01229, 1.0, 0.6584, 0.016, 0.01229, 1.0, 0.6584, 0.016, 0.01229, 1.0, 0.6584, 0.016, 0.01229, 1.0, 0.6584, 0.016, 0.01229, 1.0, 0.6584, 0.016, 0.01229, 1.0, 0.6584, 0.016, 0.01229, 1.0, 0.6584, 0.016, 0.01229, 1.0, 0.6584, 0.016, 0.01229, 1.0, 0.6584, 0.016, 0.01229, 1.0, 0.6584, 0.016, 0.01229, 1.0, 0.6584, 0.016, 0.01229, 1.0, 0.6584, 0.016, 0.01229, 1.0, 0.6584, 0.016, 0.01229, 1.0, 0.6584, 0.016, 0.01229, 1.0, 0.6584, 0.016, 0.01229, 1.0, 0.6584, 0.016, 0.01229, 1.0, 0.6584, 0.016, 0.01229, 1.0, 0.6584, 0.016, 0.01229, 1.0, 0.6584, 0.016, 0.01229, 1.0, 0.6584, 0.016, 0.01229, 1.0, 0.6584, 0.016, 0.01229, 1.0, 0.6584, 0.016, 0.01229, 1.0, 0.6584, 0.016, 0.01229, 1.0, 0.6584, 0.016, 0.01229, 1.0, 0.6584, 0.016, 0.01229, 1.0, 0.6584, 0.016, 0.01229, 1.0, 0.6584, 0.016, 0.01229, 1.0, 0.6584, 0.016, 0.01229, 1.0, 0.6584, 0.016, 0.01229, 1.0, 0.6584, 0.016, 0.01229, 1.0, 0.6584, 0.016, 0.01229, 1.0, 0.6584, 0.016, 0.01229, 1.0, 0.6584, 0.016, 0.01229, 1.0, 0.6584, 0.016, 0.01229, 1.0, 0.6584, 0.016, 0.01229, 1.0, 0.6584, 0.016, 0.01229, 1.0, 0.6584, 0.016, 0.01229, 1.0, 0.6584, 0.016, 0.01229, 1.0, 0.6584, 0.016, 0.01229, 1.0, 0.6584, 0.016, 0.01229, 1.0, 0.6584, 0.016, 0.01229, 1.0, 0.6584, 0.016, 0.01229, 1.0, 0.6584, 0.016, 0.01229, 1.0, 0.6584, 0.016, 0.01229, 1.0, 0.6584, 0.016, 0.01229, 1.0, 0.6584, 0.016, 0.01229, 1.0, 0.6584, 0.016, 0.01229, 1.0, 0.6584, 0.016, 0.01229, 1.0, 0.6584, 0.016, 0.01229, 1.0, 0.6584, 0.016, 0.01229, 1.0, 0.6584, 0.016, 0.01229, 1.0, 0.6584, 0.016, 0.01229, 1.0])
me_plane.use_remesh_preserve_volume = False
me_plane.use_remesh_preserve_attributes = False
me_plane.use_mirror_vertex_groups = False
me_plane.update()

# ---- objects
ob_plane = bpy.data.objects.new('Plane', me_plane)
ob_lamp = bpy.data.objects.new('Lamp', light_lamp)
ob_camera = bpy.data.objects.new('Camera', cam_camera)

# ---- transforms, parenting, visibility, modifiers, constraints
ob_plane.location = (0.0, 0.0, 0.0)
ob_plane.lineart.crease_threshold = 0.0
ob_lamp.location = (4.076, 1.005, 5.904)
ob_lamp.rotation_euler = (0.6503, 0.05522, 1.866)
ob_lamp.lock_rotations_4d = False
ob_lamp.empty_display_type = 'ARROWS'
ob_lamp.color = (0.0, 0.0, 0.0, 0.0)
ob_lamp.lineart.crease_threshold = 0.0
ob_camera.location = (7.481, -6.508, 5.344)
ob_camera.rotation_euler = (1.109, 0.0, 0.8149)
ob_camera.lock_rotations_4d = False
ob_camera.empty_display_type = 'ARROWS'
ob_camera.color = (0.0, 0.0, 0.0, 0.0)
ob_camera.display_type = 'WIRE'
ob_camera.lineart.crease_threshold = 0.0

# ---- collection membership
col_collection_1.objects.link(ob_plane)
col_collection_1.objects.link(ob_lamp)
col_collection_1.objects.link(ob_camera)

# ---- scene / render settings (as saved in the file)
scene.camera = ob_camera
scene.frame_start = 1; scene.frame_end = 250; scene.frame_set(1)
scene.render.engine = 'BLENDER_EEVEE_NEXT'
scene.render.resolution_percentage = 50
scene.render.dither_intensity = 0.0
scene.cycles.use_denoising = False
scene.cycles.samples = 128
scene.cycles.sampling_pattern = 'TABULATED_SOBOL'
scene.cycles.light_sampling_threshold = 0.0
scene.cycles.use_adaptive_sampling = False
scene.cycles.use_light_tree = False
scene.cycles.blur_glossy = 0.0
scene.cycles.sample_clamp_indirect = 0.0
scene.view_settings.view_transform = 'Standard'
bpy.context.view_layer.update()
